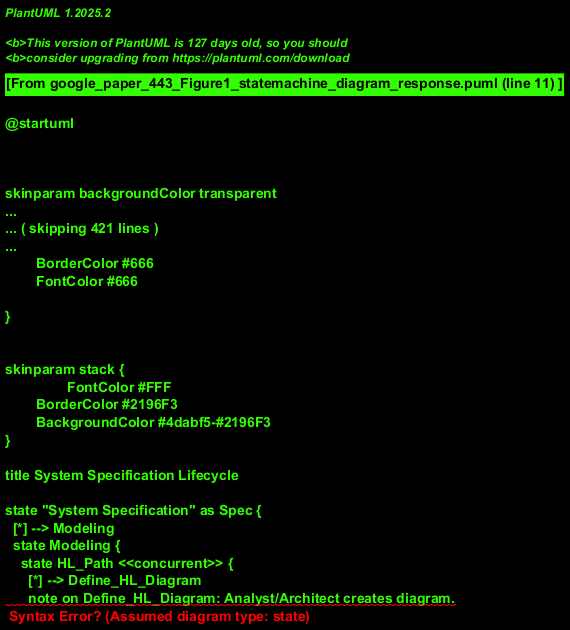

The diagram above was rendered by PlantUML. Its source (embedded in the PNG):
@startuml
!theme materia

title System Specification Lifecycle

state "System Specification" as Spec {
  [*] --> Modeling
  state Modeling {
    state HL_Path <<concurrent>> {
      [*] --> Define_HL_Diagram
      note on Define_HL_Diagram: Analyst/Architect creates diagram.
      Define_HL_Diagram --> Generate_LTL_Formulas : HL_Diagram_Created
      Generate_LTL_Formulas --> HL_Formalized : LTL_Formulas_Generated
    }
    --
    state LL_Path <<concurrent>> {
      [*] --> Define_LL_Diagram
      note on Define_LL_Diagram: Can be triggered by HL_Diagram refinement \nor direct Developer modeling.
      Define_LL_Diagram --> Generate_NuSMV_Descriptions : LL_Diagram_Created
      Generate_NuSMV_Descriptions --> LL_Formalized : NuSMV_Descriptions_Generated
    }
  }
  Modeling --> ReadyForVerification : [HL_Formalized and LL_Formalized]
  note right of ReadyForVerification
    Both LTL formulas and NuSMV descriptions
    are available for the model checker.
  end note
  ReadyForVerification --> VerificationInProgress : Run_NuSMV_Checker
  VerificationInProgress --> VerificationComplete : Checker_Finished
  VerificationComplete --> [*] : End_Process
}
@enduml